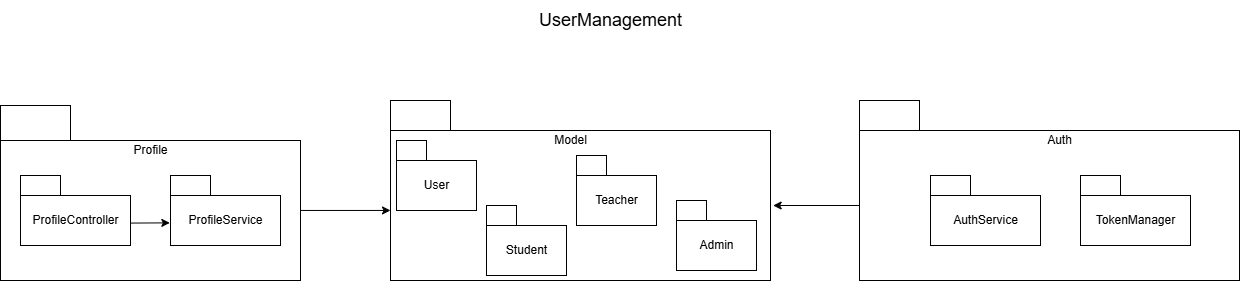

The diagram above was exported from draw.io. Its source (the exported page's mxGraphModel, read from the mxfile embedded in the PNG):
<mxGraphModel dx="1783" dy="994" grid="1" gridSize="10" guides="1" tooltips="1" connect="1" arrows="1" fold="1" page="1" pageScale="1" pageWidth="1400" pageHeight="850" math="0" shadow="0">
  <root>
    <mxCell id="0" />
    <mxCell id="1" parent="0" />
    <mxCell id="OaSfBo-DFnTjtfqt9w2Y-123" value="" style="rounded=0;whiteSpace=wrap;html=1;" vertex="1" parent="1">
      <mxGeometry x="480" y="240" width="380" height="150" as="geometry" />
    </mxCell>
    <mxCell id="OaSfBo-DFnTjtfqt9w2Y-124" value="" style="rounded=0;whiteSpace=wrap;html=1;" vertex="1" parent="1">
      <mxGeometry x="480" y="210" width="60" height="30" as="geometry" />
    </mxCell>
    <mxCell id="OaSfBo-DFnTjtfqt9w2Y-125" value="" style="rounded=0;whiteSpace=wrap;html=1;" vertex="1" parent="1">
      <mxGeometry x="949" y="240" width="380" height="150" as="geometry" />
    </mxCell>
    <mxCell id="OaSfBo-DFnTjtfqt9w2Y-126" value="" style="rounded=0;whiteSpace=wrap;html=1;" vertex="1" parent="1">
      <mxGeometry x="949" y="210" width="60" height="30" as="geometry" />
    </mxCell>
    <mxCell id="OaSfBo-DFnTjtfqt9w2Y-133" value="Model" style="text;html=1;align=center;verticalAlign=middle;resizable=0;points=[];autosize=1;strokeColor=none;fillColor=none;" vertex="1" parent="1">
      <mxGeometry x="630" y="235" width="60" height="30" as="geometry" />
    </mxCell>
    <mxCell id="OaSfBo-DFnTjtfqt9w2Y-134" value="" style="rounded=0;whiteSpace=wrap;html=1;" vertex="1" parent="1">
      <mxGeometry x="486" y="270" width="80" height="50" as="geometry" />
    </mxCell>
    <mxCell id="OaSfBo-DFnTjtfqt9w2Y-135" value="" style="rounded=0;whiteSpace=wrap;html=1;" vertex="1" parent="1">
      <mxGeometry x="486" y="250" width="30" height="20" as="geometry" />
    </mxCell>
    <mxCell id="OaSfBo-DFnTjtfqt9w2Y-136" value="" style="rounded=0;whiteSpace=wrap;html=1;" vertex="1" parent="1">
      <mxGeometry x="576" y="335" width="80" height="50" as="geometry" />
    </mxCell>
    <mxCell id="OaSfBo-DFnTjtfqt9w2Y-137" value="" style="rounded=0;whiteSpace=wrap;html=1;" vertex="1" parent="1">
      <mxGeometry x="576" y="315" width="30" height="20" as="geometry" />
    </mxCell>
    <mxCell id="OaSfBo-DFnTjtfqt9w2Y-138" value="" style="rounded=0;whiteSpace=wrap;html=1;" vertex="1" parent="1">
      <mxGeometry x="766" y="330" width="80" height="50" as="geometry" />
    </mxCell>
    <mxCell id="OaSfBo-DFnTjtfqt9w2Y-139" value="" style="rounded=0;whiteSpace=wrap;html=1;" vertex="1" parent="1">
      <mxGeometry x="766" y="310" width="30" height="20" as="geometry" />
    </mxCell>
    <mxCell id="OaSfBo-DFnTjtfqt9w2Y-142" value="User" style="text;html=1;align=center;verticalAlign=middle;resizable=0;points=[];autosize=1;strokeColor=none;fillColor=none;" vertex="1" parent="1">
      <mxGeometry x="501" y="280" width="50" height="30" as="geometry" />
    </mxCell>
    <mxCell id="OaSfBo-DFnTjtfqt9w2Y-143" value="Student" style="text;html=1;align=center;verticalAlign=middle;resizable=0;points=[];autosize=1;strokeColor=none;fillColor=none;" vertex="1" parent="1">
      <mxGeometry x="586" y="345" width="60" height="30" as="geometry" />
    </mxCell>
    <mxCell id="OaSfBo-DFnTjtfqt9w2Y-145" value="Admin" style="text;html=1;align=center;verticalAlign=middle;resizable=0;points=[];autosize=1;strokeColor=none;fillColor=none;" vertex="1" parent="1">
      <mxGeometry x="776" y="340" width="60" height="30" as="geometry" />
    </mxCell>
    <mxCell id="OaSfBo-DFnTjtfqt9w2Y-147" value="Auth" style="text;html=1;align=center;verticalAlign=middle;resizable=0;points=[];autosize=1;strokeColor=none;fillColor=none;" vertex="1" parent="1">
      <mxGeometry x="1124" y="235" width="50" height="30" as="geometry" />
    </mxCell>
    <mxCell id="OaSfBo-DFnTjtfqt9w2Y-150" value="" style="rounded=0;whiteSpace=wrap;html=1;" vertex="1" parent="1">
      <mxGeometry x="1020" y="305" width="110" height="50" as="geometry" />
    </mxCell>
    <mxCell id="OaSfBo-DFnTjtfqt9w2Y-151" value="" style="rounded=0;whiteSpace=wrap;html=1;" vertex="1" parent="1">
      <mxGeometry x="1020" y="285" width="40" height="20" as="geometry" />
    </mxCell>
    <mxCell id="OaSfBo-DFnTjtfqt9w2Y-152" value="AuthService" style="text;html=1;align=center;verticalAlign=middle;resizable=0;points=[];autosize=1;strokeColor=none;fillColor=none;" vertex="1" parent="1">
      <mxGeometry x="1030" y="315" width="90" height="30" as="geometry" />
    </mxCell>
    <mxCell id="OaSfBo-DFnTjtfqt9w2Y-153" value="" style="rounded=0;whiteSpace=wrap;html=1;" vertex="1" parent="1">
      <mxGeometry x="1170" y="305" width="110" height="50" as="geometry" />
    </mxCell>
    <mxCell id="OaSfBo-DFnTjtfqt9w2Y-154" value="" style="rounded=0;whiteSpace=wrap;html=1;" vertex="1" parent="1">
      <mxGeometry x="1170" y="285" width="40" height="20" as="geometry" />
    </mxCell>
    <mxCell id="OaSfBo-DFnTjtfqt9w2Y-155" value="TokenManager" style="text;html=1;align=center;verticalAlign=middle;resizable=0;points=[];autosize=1;strokeColor=none;fillColor=none;" vertex="1" parent="1">
      <mxGeometry x="1175" y="315" width="100" height="30" as="geometry" />
    </mxCell>
    <mxCell id="OaSfBo-DFnTjtfqt9w2Y-234" value="" style="rounded=0;whiteSpace=wrap;html=1;" vertex="1" parent="1">
      <mxGeometry x="90" y="250" width="300" height="140" as="geometry" />
    </mxCell>
    <mxCell id="OaSfBo-DFnTjtfqt9w2Y-235" value="" style="rounded=0;whiteSpace=wrap;html=1;" vertex="1" parent="1">
      <mxGeometry x="90" y="215" width="70" height="35" as="geometry" />
    </mxCell>
    <mxCell id="OaSfBo-DFnTjtfqt9w2Y-236" value="Profile" style="text;html=1;align=center;verticalAlign=middle;resizable=0;points=[];autosize=1;strokeColor=none;fillColor=none;" vertex="1" parent="1">
      <mxGeometry x="210" y="245" width="60" height="30" as="geometry" />
    </mxCell>
    <mxCell id="OaSfBo-DFnTjtfqt9w2Y-237" value="" style="rounded=0;whiteSpace=wrap;html=1;" vertex="1" parent="1">
      <mxGeometry x="260" y="305" width="110" height="50" as="geometry" />
    </mxCell>
    <mxCell id="OaSfBo-DFnTjtfqt9w2Y-238" value="" style="rounded=0;whiteSpace=wrap;html=1;" vertex="1" parent="1">
      <mxGeometry x="260" y="285" width="40" height="20" as="geometry" />
    </mxCell>
    <mxCell id="OaSfBo-DFnTjtfqt9w2Y-239" value="ProfileService" style="text;html=1;align=center;verticalAlign=middle;resizable=0;points=[];autosize=1;strokeColor=none;fillColor=none;" vertex="1" parent="1">
      <mxGeometry x="265" y="315" width="100" height="30" as="geometry" />
    </mxCell>
    <mxCell id="OaSfBo-DFnTjtfqt9w2Y-243" value="" style="rounded=0;whiteSpace=wrap;html=1;" vertex="1" parent="1">
      <mxGeometry x="110" y="305" width="110" height="50" as="geometry" />
    </mxCell>
    <mxCell id="OaSfBo-DFnTjtfqt9w2Y-244" value="" style="rounded=0;whiteSpace=wrap;html=1;" vertex="1" parent="1">
      <mxGeometry x="110" y="285" width="40" height="20" as="geometry" />
    </mxCell>
    <mxCell id="OaSfBo-DFnTjtfqt9w2Y-245" value="ProfileController" style="text;html=1;align=center;verticalAlign=middle;resizable=0;points=[];autosize=1;strokeColor=none;fillColor=none;" vertex="1" parent="1">
      <mxGeometry x="110" y="315" width="110" height="30" as="geometry" />
    </mxCell>
    <mxCell id="OaSfBo-DFnTjtfqt9w2Y-265" value="&lt;font style=&quot;font-size: 18px;&quot;&gt;UserManagement&lt;/font&gt;" style="text;html=1;align=center;verticalAlign=middle;resizable=0;points=[];autosize=1;strokeColor=none;fillColor=none;" vertex="1" parent="1">
      <mxGeometry x="615" y="110" width="170" height="40" as="geometry" />
    </mxCell>
    <mxCell id="OaSfBo-DFnTjtfqt9w2Y-267" style="edgeStyle=orthogonalEdgeStyle;rounded=0;orthogonalLoop=1;jettySize=auto;html=1;entryX=1.007;entryY=0.5;entryDx=0;entryDy=0;entryPerimeter=0;" edge="1" parent="1" source="OaSfBo-DFnTjtfqt9w2Y-125" target="OaSfBo-DFnTjtfqt9w2Y-123">
      <mxGeometry relative="1" as="geometry" />
    </mxCell>
    <mxCell id="OaSfBo-DFnTjtfqt9w2Y-269" value="" style="rounded=0;whiteSpace=wrap;html=1;" vertex="1" parent="1">
      <mxGeometry x="666" y="285" width="80" height="50" as="geometry" />
    </mxCell>
    <mxCell id="OaSfBo-DFnTjtfqt9w2Y-270" value="" style="rounded=0;whiteSpace=wrap;html=1;" vertex="1" parent="1">
      <mxGeometry x="666" y="265" width="30" height="20" as="geometry" />
    </mxCell>
    <mxCell id="OaSfBo-DFnTjtfqt9w2Y-271" value="Teacher" style="text;html=1;align=center;verticalAlign=middle;resizable=0;points=[];autosize=1;strokeColor=none;fillColor=none;" vertex="1" parent="1">
      <mxGeometry x="671" y="295" width="70" height="30" as="geometry" />
    </mxCell>
    <mxCell id="OaSfBo-DFnTjtfqt9w2Y-274" value="" style="endArrow=classic;html=1;rounded=0;exitX=0.996;exitY=0.586;exitDx=0;exitDy=0;exitPerimeter=0;entryX=-0.006;entryY=0.547;entryDx=0;entryDy=0;entryPerimeter=0;" edge="1" parent="1" source="OaSfBo-DFnTjtfqt9w2Y-245" target="OaSfBo-DFnTjtfqt9w2Y-237">
      <mxGeometry width="50" height="50" relative="1" as="geometry">
        <mxPoint x="260" y="350" as="sourcePoint" />
        <mxPoint x="310" y="300" as="targetPoint" />
      </mxGeometry>
    </mxCell>
    <mxCell id="OaSfBo-DFnTjtfqt9w2Y-275" style="edgeStyle=orthogonalEdgeStyle;rounded=0;orthogonalLoop=1;jettySize=auto;html=1;entryX=0;entryY=0.533;entryDx=0;entryDy=0;entryPerimeter=0;" edge="1" parent="1" source="OaSfBo-DFnTjtfqt9w2Y-234" target="OaSfBo-DFnTjtfqt9w2Y-123">
      <mxGeometry relative="1" as="geometry" />
    </mxCell>
  </root>
</mxGraphModel>